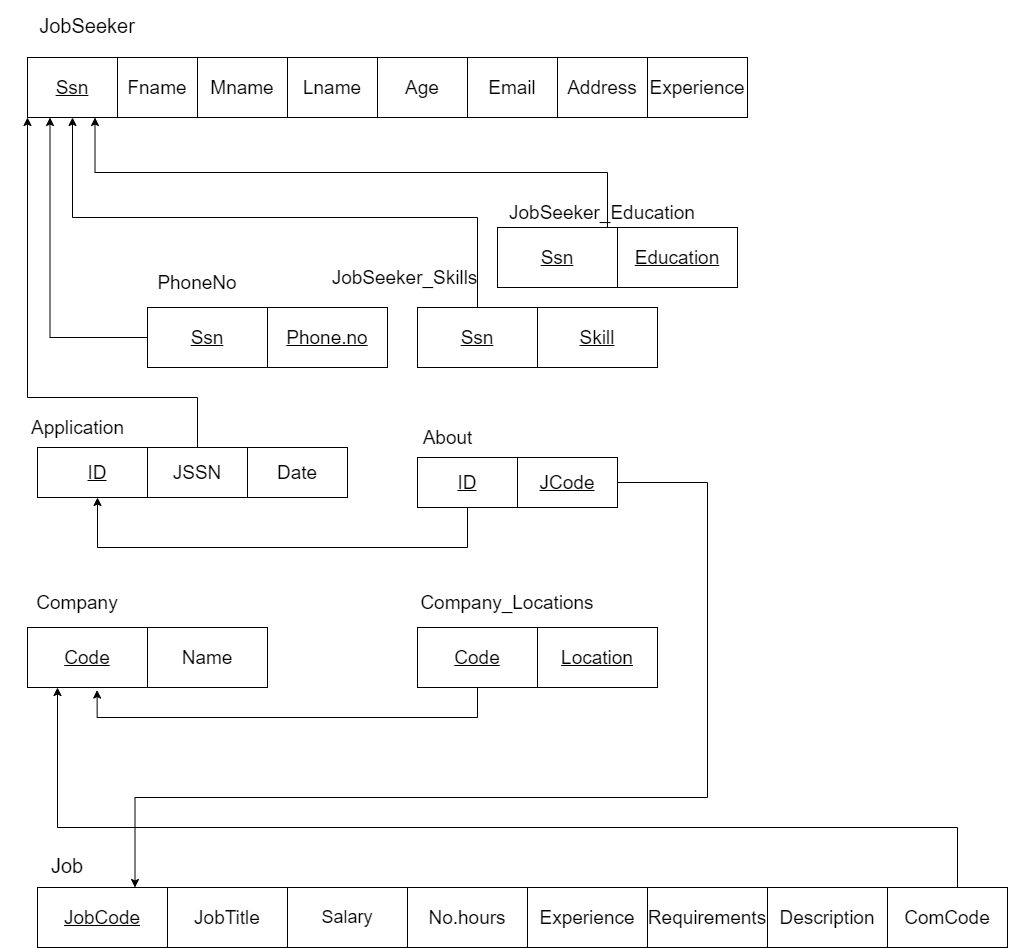

The diagram above was exported from draw.io. Its source (the exported page's mxGraphModel, read from the mxfile embedded in the PNG):
<mxGraphModel dx="1447" dy="803" grid="1" gridSize="10" guides="1" tooltips="1" connect="1" arrows="1" fold="1" page="1" pageScale="1" pageWidth="1200" pageHeight="1920" math="0" shadow="0">
  <root>
    <mxCell id="0" />
    <mxCell id="1" parent="0" />
    <mxCell id="llQzallL2RC1puLT85-s-1" value="&lt;p style=&quot;line-height: 230%&quot;&gt;&lt;font style=&quot;font-size: 20px&quot;&gt;JobSeeker&lt;/font&gt;&lt;/p&gt;" style="text;html=1;strokeColor=none;fillColor=none;align=center;verticalAlign=middle;whiteSpace=wrap;rounded=0;" vertex="1" parent="1">
      <mxGeometry x="600" y="370" width="120" height="40" as="geometry" />
    </mxCell>
    <mxCell id="llQzallL2RC1puLT85-s-2" value="" style="rounded=0;whiteSpace=wrap;html=1;" vertex="1" parent="1">
      <mxGeometry x="610" y="420" width="710" height="60" as="geometry" />
    </mxCell>
    <mxCell id="llQzallL2RC1puLT85-s-3" value="&lt;u&gt;&lt;font style=&quot;font-size: 19px&quot;&gt;Ssn&lt;/font&gt;&lt;/u&gt;" style="rounded=0;whiteSpace=wrap;html=1;" vertex="1" parent="1">
      <mxGeometry x="600" y="420" width="90" height="60" as="geometry" />
    </mxCell>
    <mxCell id="llQzallL2RC1puLT85-s-4" value="&lt;font style=&quot;font-size: 19px&quot;&gt;Fname&lt;/font&gt;" style="rounded=0;whiteSpace=wrap;html=1;" vertex="1" parent="1">
      <mxGeometry x="690" y="420" width="80" height="60" as="geometry" />
    </mxCell>
    <mxCell id="llQzallL2RC1puLT85-s-5" value="&lt;font style=&quot;font-size: 19px&quot;&gt;Mname&lt;/font&gt;" style="rounded=0;whiteSpace=wrap;html=1;" vertex="1" parent="1">
      <mxGeometry x="770" y="420" width="90" height="60" as="geometry" />
    </mxCell>
    <mxCell id="llQzallL2RC1puLT85-s-6" value="&lt;span style=&quot;font-size: 19px&quot;&gt;Lname&lt;/span&gt;" style="rounded=0;whiteSpace=wrap;html=1;" vertex="1" parent="1">
      <mxGeometry x="860" y="420" width="90" height="60" as="geometry" />
    </mxCell>
    <mxCell id="llQzallL2RC1puLT85-s-7" value="&lt;span style=&quot;font-size: 19px&quot;&gt;Address&lt;/span&gt;" style="rounded=0;whiteSpace=wrap;html=1;" vertex="1" parent="1">
      <mxGeometry x="1130" y="420" width="90" height="60" as="geometry" />
    </mxCell>
    <mxCell id="llQzallL2RC1puLT85-s-8" value="&lt;span style=&quot;font-size: 19px&quot;&gt;Age&lt;/span&gt;" style="rounded=0;whiteSpace=wrap;html=1;" vertex="1" parent="1">
      <mxGeometry x="950" y="420" width="90" height="60" as="geometry" />
    </mxCell>
    <mxCell id="llQzallL2RC1puLT85-s-9" value="&lt;span style=&quot;font-size: 19px&quot;&gt;Email&lt;/span&gt;" style="rounded=0;whiteSpace=wrap;html=1;" vertex="1" parent="1">
      <mxGeometry x="1040" y="420" width="90" height="60" as="geometry" />
    </mxCell>
    <mxCell id="llQzallL2RC1puLT85-s-10" value="&lt;span style=&quot;font-size: 19px&quot;&gt;Experience&lt;/span&gt;" style="rounded=0;whiteSpace=wrap;html=1;" vertex="1" parent="1">
      <mxGeometry x="1220" y="420" width="100" height="60" as="geometry" />
    </mxCell>
    <mxCell id="llQzallL2RC1puLT85-s-11" value="" style="rounded=0;whiteSpace=wrap;html=1;" vertex="1" parent="1">
      <mxGeometry x="610" y="810" width="210" height="50" as="geometry" />
    </mxCell>
    <mxCell id="llQzallL2RC1puLT85-s-12" value="&lt;span style=&quot;font-size: 19px&quot;&gt;&lt;u&gt;ID&lt;/u&gt;&lt;/span&gt;" style="rounded=0;whiteSpace=wrap;html=1;" vertex="1" parent="1">
      <mxGeometry x="610" y="810" width="120" height="50" as="geometry" />
    </mxCell>
    <mxCell id="llQzallL2RC1puLT85-s-14" value="&lt;p style=&quot;line-height: 230%&quot;&gt;&lt;span style=&quot;font-size: 20px&quot;&gt;Job&lt;/span&gt;&lt;/p&gt;" style="text;html=1;strokeColor=none;fillColor=none;align=center;verticalAlign=middle;whiteSpace=wrap;rounded=0;" vertex="1" parent="1">
      <mxGeometry x="580" y="1210" width="120" height="40" as="geometry" />
    </mxCell>
    <mxCell id="llQzallL2RC1puLT85-s-15" value="&lt;font style=&quot;font-size: 19px&quot;&gt;&lt;u&gt;JobTitle&lt;/u&gt;&lt;/font&gt;" style="rounded=0;whiteSpace=wrap;html=1;" vertex="1" parent="1">
      <mxGeometry x="740" y="1250" width="120" height="60" as="geometry" />
    </mxCell>
    <mxCell id="llQzallL2RC1puLT85-s-16" value="&lt;font style=&quot;font-size: 18px&quot;&gt;Salary&lt;/font&gt;" style="rounded=0;whiteSpace=wrap;html=1;" vertex="1" parent="1">
      <mxGeometry x="860" y="1250" width="120" height="60" as="geometry" />
    </mxCell>
    <mxCell id="llQzallL2RC1puLT85-s-17" value="&lt;font style=&quot;font-size: 19px&quot;&gt;No.hours&lt;/font&gt;" style="rounded=0;whiteSpace=wrap;html=1;" vertex="1" parent="1">
      <mxGeometry x="980" y="1250" width="120" height="60" as="geometry" />
    </mxCell>
    <mxCell id="llQzallL2RC1puLT85-s-19" value="&lt;font style=&quot;font-size: 19px&quot;&gt;Experience&lt;/font&gt;" style="rounded=0;whiteSpace=wrap;html=1;" vertex="1" parent="1">
      <mxGeometry x="1100" y="1250" width="120" height="60" as="geometry" />
    </mxCell>
    <mxCell id="llQzallL2RC1puLT85-s-20" value="&lt;span style=&quot;font-size: 19px&quot;&gt;&lt;u&gt;JobCode&lt;/u&gt;&lt;/span&gt;" style="rounded=0;whiteSpace=wrap;html=1;" vertex="1" parent="1">
      <mxGeometry x="610" y="1250" width="130" height="60" as="geometry" />
    </mxCell>
    <mxCell id="llQzallL2RC1puLT85-s-21" value="" style="rounded=0;whiteSpace=wrap;html=1;" vertex="1" parent="1">
      <mxGeometry x="990" y="670" width="240" height="60" as="geometry" />
    </mxCell>
    <mxCell id="llQzallL2RC1puLT85-s-22" value="&lt;span style=&quot;font-size: 19px&quot;&gt;JobSeeker_Skills&lt;/span&gt;" style="text;html=1;strokeColor=none;fillColor=none;align=center;verticalAlign=middle;whiteSpace=wrap;rounded=0;" vertex="1" parent="1">
      <mxGeometry x="900" y="620" width="155" height="40" as="geometry" />
    </mxCell>
    <mxCell id="llQzallL2RC1puLT85-s-23" style="edgeStyle=orthogonalEdgeStyle;rounded=0;orthogonalLoop=1;jettySize=auto;html=1;" edge="1" parent="1" source="llQzallL2RC1puLT85-s-24" target="llQzallL2RC1puLT85-s-3">
      <mxGeometry relative="1" as="geometry">
        <Array as="points">
          <mxPoint x="1050" y="580" />
          <mxPoint x="645" y="580" />
        </Array>
      </mxGeometry>
    </mxCell>
    <mxCell id="llQzallL2RC1puLT85-s-24" value="&lt;font style=&quot;font-size: 19px&quot;&gt;&lt;u&gt;Ssn&lt;/u&gt;&lt;/font&gt;" style="rounded=0;whiteSpace=wrap;html=1;" vertex="1" parent="1">
      <mxGeometry x="990" y="670" width="120" height="60" as="geometry" />
    </mxCell>
    <mxCell id="llQzallL2RC1puLT85-s-25" value="&lt;font style=&quot;font-size: 19px&quot;&gt;&lt;u&gt;Skill&lt;/u&gt;&lt;/font&gt;" style="rounded=0;whiteSpace=wrap;html=1;" vertex="1" parent="1">
      <mxGeometry x="1110" y="670" width="120" height="60" as="geometry" />
    </mxCell>
    <mxCell id="llQzallL2RC1puLT85-s-26" value="" style="rounded=0;whiteSpace=wrap;html=1;" vertex="1" parent="1">
      <mxGeometry x="1070" y="590" width="240" height="60" as="geometry" />
    </mxCell>
    <mxCell id="llQzallL2RC1puLT85-s-27" style="edgeStyle=orthogonalEdgeStyle;rounded=0;orthogonalLoop=1;jettySize=auto;html=1;exitX=0.5;exitY=0;exitDx=0;exitDy=0;entryX=0.75;entryY=1;entryDx=0;entryDy=0;" edge="1" parent="1" source="llQzallL2RC1puLT85-s-28" target="llQzallL2RC1puLT85-s-3">
      <mxGeometry relative="1" as="geometry">
        <mxPoint x="680" y="490" as="targetPoint" />
        <Array as="points">
          <mxPoint x="1180" y="590" />
          <mxPoint x="1180" y="535" />
          <mxPoint x="668" y="535" />
        </Array>
      </mxGeometry>
    </mxCell>
    <mxCell id="llQzallL2RC1puLT85-s-28" value="&lt;u&gt;&lt;font style=&quot;font-size: 19px&quot;&gt;Ssn&lt;/font&gt;&lt;/u&gt;" style="rounded=0;whiteSpace=wrap;html=1;" vertex="1" parent="1">
      <mxGeometry x="1070" y="590" width="120" height="60" as="geometry" />
    </mxCell>
    <mxCell id="llQzallL2RC1puLT85-s-29" value="&lt;span style=&quot;font-size: 19px&quot;&gt;&lt;u&gt;Education&lt;/u&gt;&lt;/span&gt;" style="rounded=0;whiteSpace=wrap;html=1;" vertex="1" parent="1">
      <mxGeometry x="1190" y="590" width="120" height="60" as="geometry" />
    </mxCell>
    <mxCell id="llQzallL2RC1puLT85-s-30" value="&lt;span style=&quot;font-size: 19px&quot;&gt;JobSeeker_Education&lt;/span&gt;" style="text;html=1;strokeColor=none;fillColor=none;align=center;verticalAlign=middle;whiteSpace=wrap;rounded=0;" vertex="1" parent="1">
      <mxGeometry x="1075" y="560" width="200" height="30" as="geometry" />
    </mxCell>
    <mxCell id="llQzallL2RC1puLT85-s-31" value="" style="rounded=0;whiteSpace=wrap;html=1;" vertex="1" parent="1">
      <mxGeometry x="730" y="670" width="230" height="60" as="geometry" />
    </mxCell>
    <mxCell id="llQzallL2RC1puLT85-s-32" value="&lt;span style=&quot;font-size: 19px&quot;&gt;&lt;u&gt;Phone.no&lt;/u&gt;&lt;/span&gt;" style="rounded=0;whiteSpace=wrap;html=1;" vertex="1" parent="1">
      <mxGeometry x="840" y="670" width="120" height="60" as="geometry" />
    </mxCell>
    <mxCell id="llQzallL2RC1puLT85-s-33" style="edgeStyle=orthogonalEdgeStyle;rounded=0;orthogonalLoop=1;jettySize=auto;html=1;entryX=0.25;entryY=1;entryDx=0;entryDy=0;" edge="1" parent="1" source="llQzallL2RC1puLT85-s-34" target="llQzallL2RC1puLT85-s-3">
      <mxGeometry relative="1" as="geometry" />
    </mxCell>
    <mxCell id="llQzallL2RC1puLT85-s-34" value="&lt;font style=&quot;font-size: 19px&quot;&gt;&lt;u&gt;Ssn&lt;/u&gt;&lt;/font&gt;" style="rounded=0;whiteSpace=wrap;html=1;" vertex="1" parent="1">
      <mxGeometry x="720" y="670" width="120" height="60" as="geometry" />
    </mxCell>
    <mxCell id="llQzallL2RC1puLT85-s-35" value="&lt;font style=&quot;font-size: 19px&quot;&gt;PhoneNo&lt;/font&gt;" style="text;html=1;strokeColor=none;fillColor=none;align=center;verticalAlign=middle;whiteSpace=wrap;rounded=0;" vertex="1" parent="1">
      <mxGeometry x="710" y="625" width="120" height="40" as="geometry" />
    </mxCell>
    <mxCell id="llQzallL2RC1puLT85-s-36" value="&lt;font style=&quot;font-size: 19px&quot;&gt;&lt;u&gt;Code&lt;/u&gt;&lt;/font&gt;" style="rounded=0;whiteSpace=wrap;html=1;" vertex="1" parent="1">
      <mxGeometry x="600" y="990" width="120" height="60" as="geometry" />
    </mxCell>
    <mxCell id="llQzallL2RC1puLT85-s-37" value="&lt;font style=&quot;font-size: 19px&quot;&gt;Company&lt;/font&gt;" style="text;html=1;strokeColor=none;fillColor=none;align=center;verticalAlign=middle;whiteSpace=wrap;rounded=0;" vertex="1" parent="1">
      <mxGeometry x="600" y="950" width="100" height="30" as="geometry" />
    </mxCell>
    <mxCell id="llQzallL2RC1puLT85-s-38" value="" style="rounded=0;whiteSpace=wrap;html=1;" vertex="1" parent="1">
      <mxGeometry x="990" y="990" width="240" height="60" as="geometry" />
    </mxCell>
    <mxCell id="llQzallL2RC1puLT85-s-39" value="&lt;font style=&quot;font-size: 19px&quot;&gt;Company_Locations&lt;/font&gt;" style="text;html=1;strokeColor=none;fillColor=none;align=center;verticalAlign=middle;whiteSpace=wrap;rounded=0;" vertex="1" parent="1">
      <mxGeometry x="990" y="945" width="180" height="40" as="geometry" />
    </mxCell>
    <mxCell id="llQzallL2RC1puLT85-s-40" style="edgeStyle=orthogonalEdgeStyle;rounded=0;orthogonalLoop=1;jettySize=auto;html=1;entryX=0.58;entryY=1.043;entryDx=0;entryDy=0;entryPerimeter=0;" edge="1" parent="1" source="llQzallL2RC1puLT85-s-41">
      <mxGeometry relative="1" as="geometry">
        <Array as="points">
          <mxPoint x="1050" y="1080" />
          <mxPoint x="670" y="1080" />
        </Array>
        <mxPoint x="669.5999999999999" y="1052.58" as="targetPoint" />
      </mxGeometry>
    </mxCell>
    <mxCell id="llQzallL2RC1puLT85-s-41" value="&lt;u&gt;&lt;font style=&quot;font-size: 19px&quot;&gt;Code&lt;/font&gt;&lt;/u&gt;" style="rounded=0;whiteSpace=wrap;html=1;" vertex="1" parent="1">
      <mxGeometry x="990" y="990" width="120" height="60" as="geometry" />
    </mxCell>
    <mxCell id="llQzallL2RC1puLT85-s-42" value="&lt;span style=&quot;font-size: 19px&quot;&gt;&lt;u&gt;Location&lt;/u&gt;&lt;/span&gt;" style="rounded=0;whiteSpace=wrap;html=1;" vertex="1" parent="1">
      <mxGeometry x="1110" y="990" width="120" height="60" as="geometry" />
    </mxCell>
    <mxCell id="llQzallL2RC1puLT85-s-44" value="&lt;span style=&quot;font-size: 19px&quot;&gt;JobTitle&lt;/span&gt;" style="rounded=0;whiteSpace=wrap;html=1;" vertex="1" parent="1">
      <mxGeometry x="740" y="1250" width="120" height="60" as="geometry" />
    </mxCell>
    <mxCell id="llQzallL2RC1puLT85-s-53" value="&lt;font style=&quot;font-size: 19px&quot;&gt;JSSN&lt;/font&gt;" style="rounded=0;whiteSpace=wrap;html=1;" vertex="1" parent="1">
      <mxGeometry x="720" y="810" width="100" height="50" as="geometry" />
    </mxCell>
    <mxCell id="llQzallL2RC1puLT85-s-54" value="&lt;span style=&quot;font-size: 19px&quot;&gt;Application&lt;/span&gt;" style="text;html=1;strokeColor=none;fillColor=none;align=center;verticalAlign=middle;whiteSpace=wrap;rounded=0;" vertex="1" parent="1">
      <mxGeometry x="572.5" y="770" width="155" height="40" as="geometry" />
    </mxCell>
    <mxCell id="llQzallL2RC1puLT85-s-55" style="edgeStyle=orthogonalEdgeStyle;rounded=0;orthogonalLoop=1;jettySize=auto;html=1;exitX=0.5;exitY=0;exitDx=0;exitDy=0;entryX=0;entryY=1;entryDx=0;entryDy=0;" edge="1" parent="1" source="llQzallL2RC1puLT85-s-53" target="llQzallL2RC1puLT85-s-3">
      <mxGeometry relative="1" as="geometry">
        <mxPoint x="1070" y="800" as="sourcePoint" />
        <mxPoint x="608" y="470" as="targetPoint" />
        <Array as="points">
          <mxPoint x="770" y="760" />
          <mxPoint x="600" y="760" />
        </Array>
      </mxGeometry>
    </mxCell>
    <mxCell id="llQzallL2RC1puLT85-s-57" value="&lt;font style=&quot;font-size: 19px&quot;&gt;Name&lt;/font&gt;" style="rounded=0;whiteSpace=wrap;html=1;" vertex="1" parent="1">
      <mxGeometry x="720" y="990" width="120" height="60" as="geometry" />
    </mxCell>
    <mxCell id="llQzallL2RC1puLT85-s-59" style="edgeStyle=orthogonalEdgeStyle;rounded=0;orthogonalLoop=1;jettySize=auto;html=1;entryX=0.25;entryY=1;entryDx=0;entryDy=0;exitX=0.608;exitY=0.006;exitDx=0;exitDy=0;exitPerimeter=0;" edge="1" parent="1" source="llQzallL2RC1puLT85-s-69" target="llQzallL2RC1puLT85-s-36">
      <mxGeometry relative="1" as="geometry">
        <Array as="points">
          <mxPoint x="1530" y="1250" />
          <mxPoint x="1530" y="1190" />
          <mxPoint x="630" y="1190" />
        </Array>
        <mxPoint x="1280" y="1250" as="sourcePoint" />
        <mxPoint x="620" y="1090" as="targetPoint" />
      </mxGeometry>
    </mxCell>
    <mxCell id="llQzallL2RC1puLT85-s-61" value="" style="edgeStyle=orthogonalEdgeStyle;rounded=0;orthogonalLoop=1;jettySize=auto;html=1;entryX=0.5;entryY=1;entryDx=0;entryDy=0;" edge="1" parent="1" source="llQzallL2RC1puLT85-s-62" target="llQzallL2RC1puLT85-s-12">
      <mxGeometry relative="1" as="geometry">
        <mxPoint x="930" y="920" as="targetPoint" />
        <Array as="points">
          <mxPoint x="1040" y="910" />
          <mxPoint x="670" y="910" />
        </Array>
      </mxGeometry>
    </mxCell>
    <mxCell id="llQzallL2RC1puLT85-s-62" value="&lt;span style=&quot;font-size: 19px&quot;&gt;&lt;u&gt;ID&lt;/u&gt;&lt;/span&gt;" style="rounded=0;whiteSpace=wrap;html=1;" vertex="1" parent="1">
      <mxGeometry x="990" y="820" width="100" height="50" as="geometry" />
    </mxCell>
    <mxCell id="llQzallL2RC1puLT85-s-63" value="" style="edgeStyle=orthogonalEdgeStyle;rounded=0;orthogonalLoop=1;jettySize=auto;html=1;entryX=0.75;entryY=0;entryDx=0;entryDy=0;" edge="1" parent="1" source="llQzallL2RC1puLT85-s-64" target="llQzallL2RC1puLT85-s-20">
      <mxGeometry relative="1" as="geometry">
        <mxPoint x="1320" y="950" as="targetPoint" />
        <Array as="points">
          <mxPoint x="1280" y="845" />
          <mxPoint x="1280" y="1160" />
          <mxPoint x="708" y="1160" />
        </Array>
      </mxGeometry>
    </mxCell>
    <mxCell id="llQzallL2RC1puLT85-s-64" value="&lt;span style=&quot;font-size: 19px&quot;&gt;&lt;u&gt;JCode&lt;/u&gt;&lt;/span&gt;" style="rounded=0;whiteSpace=wrap;html=1;" vertex="1" parent="1">
      <mxGeometry x="1090" y="820" width="100" height="50" as="geometry" />
    </mxCell>
    <mxCell id="llQzallL2RC1puLT85-s-65" value="&lt;font style=&quot;font-size: 19px&quot;&gt;Date&lt;/font&gt;" style="rounded=0;whiteSpace=wrap;html=1;" vertex="1" parent="1">
      <mxGeometry x="820" y="810" width="100" height="50" as="geometry" />
    </mxCell>
    <mxCell id="llQzallL2RC1puLT85-s-66" value="&lt;span style=&quot;font-size: 19px&quot;&gt;About&lt;/span&gt;" style="text;html=1;strokeColor=none;fillColor=none;align=center;verticalAlign=middle;whiteSpace=wrap;rounded=0;" vertex="1" parent="1">
      <mxGeometry x="942.5" y="780" width="155" height="40" as="geometry" />
    </mxCell>
    <mxCell id="llQzallL2RC1puLT85-s-67" value="&lt;span style=&quot;font-size: 19px&quot;&gt;Requirements&lt;/span&gt;" style="rounded=0;whiteSpace=wrap;html=1;" vertex="1" parent="1">
      <mxGeometry x="1220" y="1250" width="120" height="60" as="geometry" />
    </mxCell>
    <mxCell id="llQzallL2RC1puLT85-s-68" value="&lt;span style=&quot;font-size: 19px&quot;&gt;Description&lt;/span&gt;" style="rounded=0;whiteSpace=wrap;html=1;" vertex="1" parent="1">
      <mxGeometry x="1340" y="1250" width="120" height="60" as="geometry" />
    </mxCell>
    <mxCell id="llQzallL2RC1puLT85-s-69" value="&lt;span style=&quot;font-size: 19px&quot;&gt;ComCode&lt;/span&gt;" style="rounded=0;whiteSpace=wrap;html=1;" vertex="1" parent="1">
      <mxGeometry x="1460" y="1250" width="120" height="60" as="geometry" />
    </mxCell>
  </root>
</mxGraphModel>